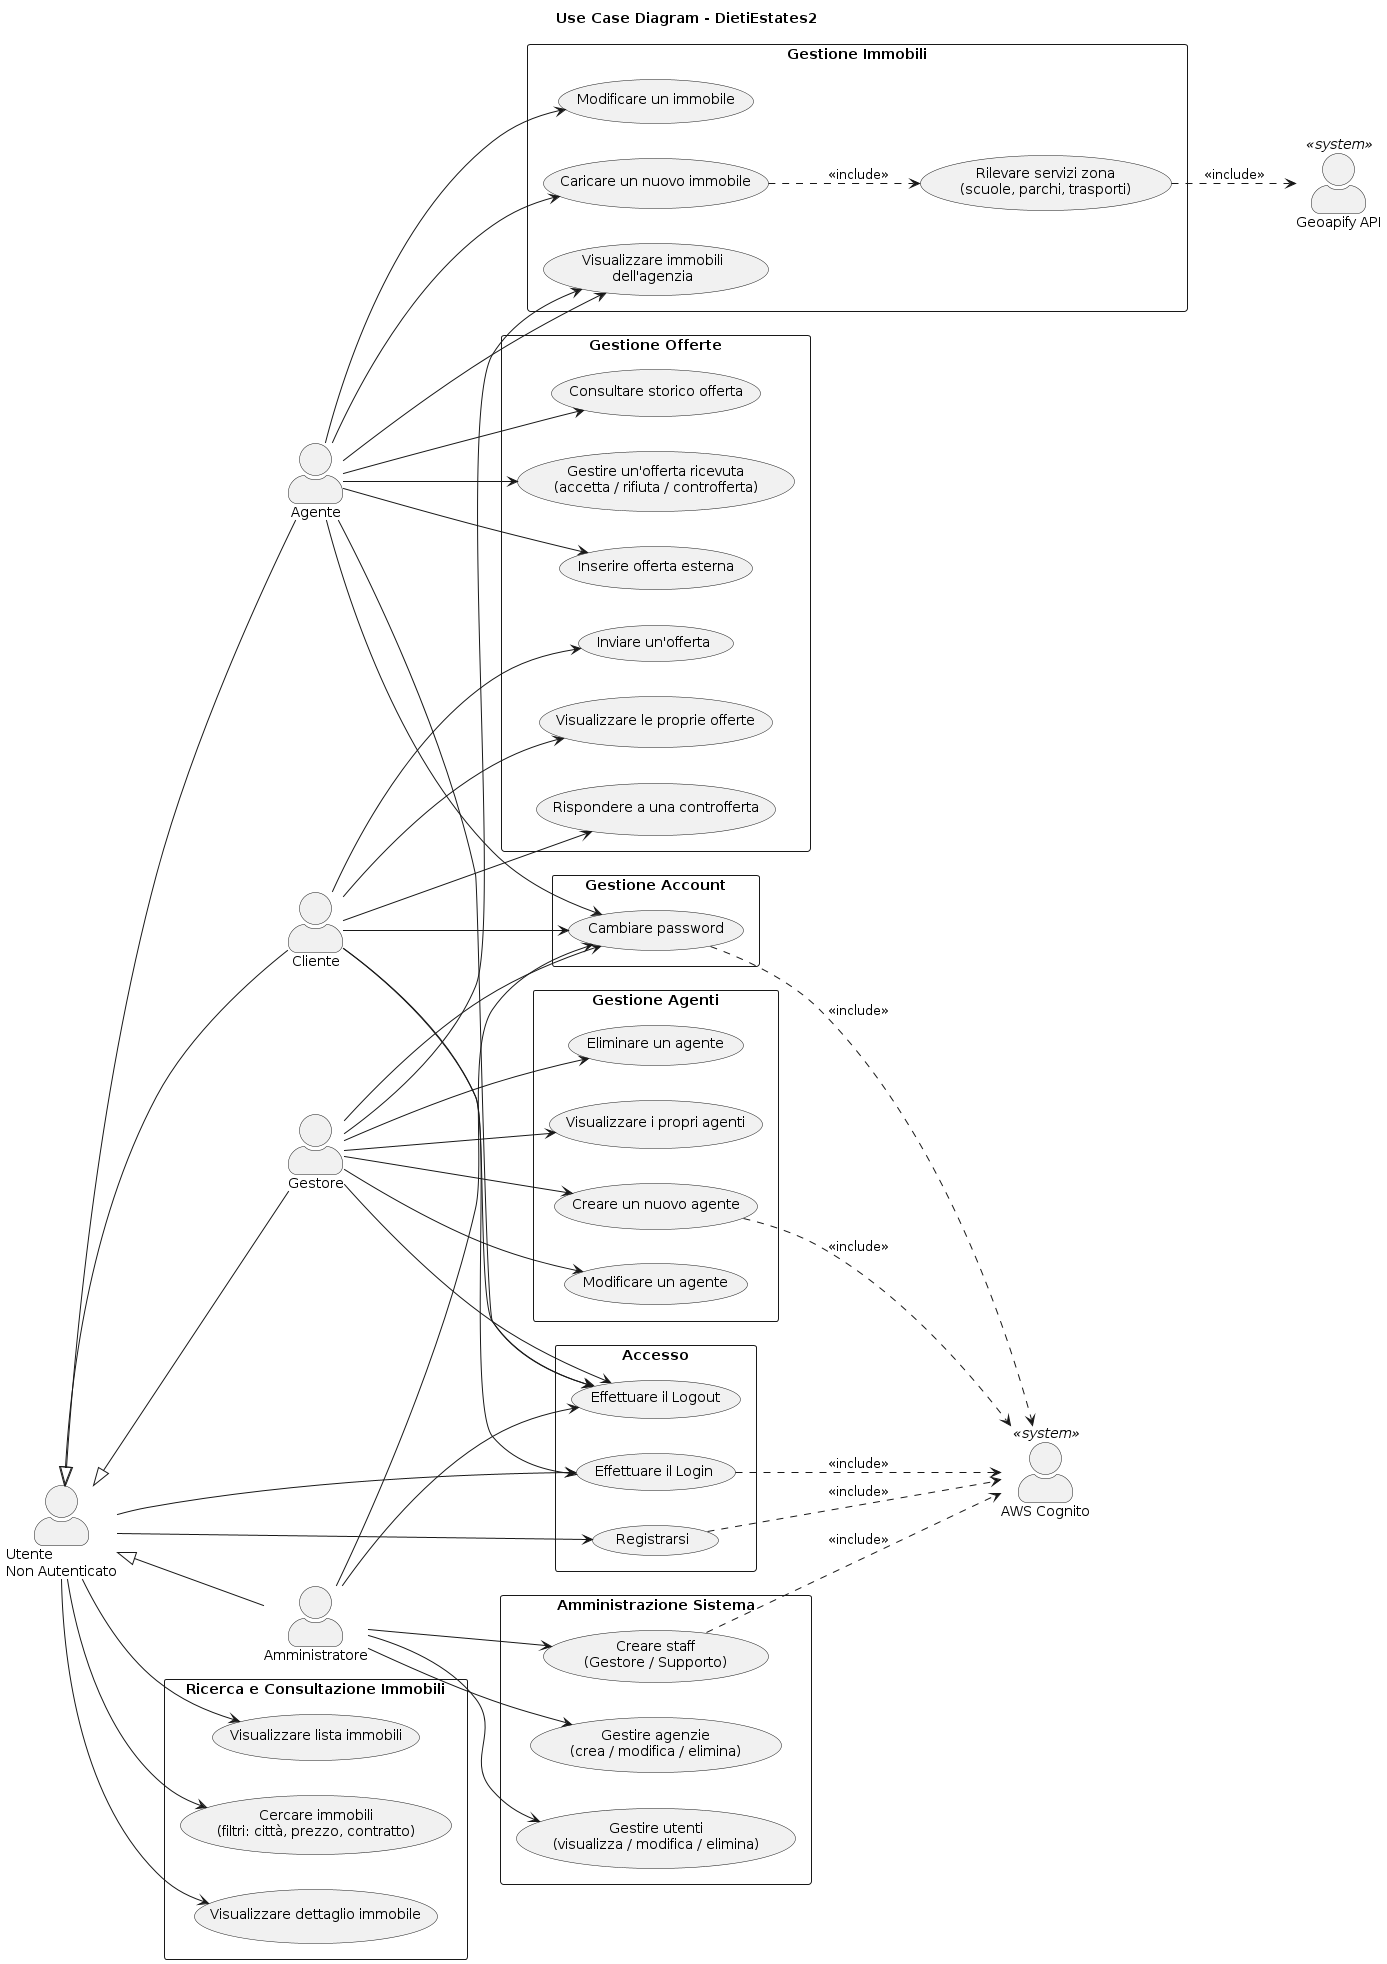

The diagram above was rendered by PlantUML. Its source (embedded in the PNG):
@startuml
title Use Case Diagram - DietiEstates2

left to right direction
skinparam packageStyle rectangle
skinparam actorStyle awesome

actor "Utente\nNon Autenticato" as GUEST
actor "Cliente" as CLI
actor "Agente" as AGE
actor "Gestore" as GES
actor "Amministratore" as ADM
actor "AWS Cognito" as COG <<system>>
actor "Geoapify API" as GEO <<system>>

' ─── ACCESSO ──────────────────────────────────────
rectangle "Accesso" {
    usecase "Registrarsi" as UC_REG
    usecase "Effettuare il Login" as UC_LOGIN
    usecase "Effettuare il Logout" as UC_LOGOUT
}

' ─── RICERCA IMMOBILI ─────────────────────────────
rectangle "Ricerca e Consultazione Immobili" {
    usecase "Visualizzare lista immobili" as UC_LIST
    usecase "Cercare immobili\n(filtri: città, prezzo, contratto)" as UC_SEARCH
    usecase "Visualizzare dettaglio immobile" as UC_DETAIL
}

' ─── OFFERTE ──────────────────────────────────────
rectangle "Gestione Offerte" {
    usecase "Inviare un'offerta" as UC_OFFERTA
    usecase "Visualizzare le proprie offerte" as UC_MY_OFFERTE
    usecase "Rispondere a una controfferta" as UC_RISPOSTA
    usecase "Gestire un'offerta ricevuta\n(accetta / rifiuta / controfferta)" as UC_GESTISCI_OFF
    usecase "Inserire offerta esterna" as UC_OFF_EXT
    usecase "Consultare storico offerta" as UC_STORICO
}

' ─── GESTIONE ACCOUNT ─────────────────────────────
rectangle "Gestione Account" {
    usecase "Cambiare password" as UC_PWD
}

' ─── GESTIONE IMMOBILI ────────────────────────────
rectangle "Gestione Immobili" {
    usecase "Caricare un nuovo immobile" as UC_CARICA
    usecase "Modificare un immobile" as UC_EDIT_IMM
    usecase "Rilevare servizi zona\n(scuole, parchi, trasporti)" as UC_GEO
    usecase "Visualizzare immobili\ndell'agenzia" as UC_IMM_AGE
}

' ─── GESTIONE STAFF ───────────────────────────────
rectangle "Gestione Agenti" {
    usecase "Creare un nuovo agente" as UC_CREA_AGE
    usecase "Modificare un agente" as UC_EDIT_AGE
    usecase "Eliminare un agente" as UC_DEL_AGE
    usecase "Visualizzare i propri agenti" as UC_LIST_AGE
}

' ─── AMMINISTRAZIONE ──────────────────────────────
rectangle "Amministrazione Sistema" {
    usecase "Gestire agenzie\n(crea / modifica / elimina)" as UC_AGENZIE
    usecase "Gestire utenti\n(visualizza / modifica / elimina)" as UC_UTENTI
    usecase "Creare staff\n(Gestore / Supporto)" as UC_CREA_STAFF
}

' ─── RELAZIONI GUEST ──────────────────────────────
GUEST --> UC_REG
GUEST --> UC_LOGIN
GUEST --> UC_LIST
GUEST --> UC_SEARCH
GUEST --> UC_DETAIL
GUEST <|-- CLI
GUEST <|-- AGE
GUEST <|-- GES
GUEST <|-- ADM

' ─── RELAZIONI CLIENTE ────────────────────────────
CLI --> UC_LOGIN
CLI --> UC_LOGOUT
CLI --> UC_OFFERTA
CLI --> UC_MY_OFFERTE
CLI --> UC_RISPOSTA
CLI --> UC_PWD

' ─── RELAZIONI AGENTE ─────────────────────────────
AGE --> UC_LOGOUT
AGE --> UC_CARICA
AGE --> UC_EDIT_IMM
AGE --> UC_IMM_AGE
AGE --> UC_GESTISCI_OFF
AGE --> UC_OFF_EXT
AGE --> UC_STORICO
AGE --> UC_PWD

' ─── RELAZIONI GESTORE ────────────────────────────
GES --> UC_LOGOUT
GES --> UC_CREA_AGE
GES --> UC_EDIT_AGE
GES --> UC_DEL_AGE
GES --> UC_LIST_AGE
GES --> UC_IMM_AGE
GES --> UC_PWD

' ─── RELAZIONI AMMINISTRATORE ─────────────────────
ADM --> UC_LOGOUT
ADM --> UC_AGENZIE
ADM --> UC_UTENTI
ADM --> UC_CREA_STAFF
ADM --> UC_PWD

' ─── SISTEMI ESTERNI ──────────────────────────────
UC_REG ..> COG : <<include>>
UC_LOGIN ..> COG : <<include>>
UC_PWD ..> COG : <<include>>
UC_CREA_AGE ..> COG : <<include>>
UC_CREA_STAFF ..> COG : <<include>>
UC_CARICA ..> UC_GEO : <<include>>
UC_GEO ..> GEO : <<include>>
@enduml